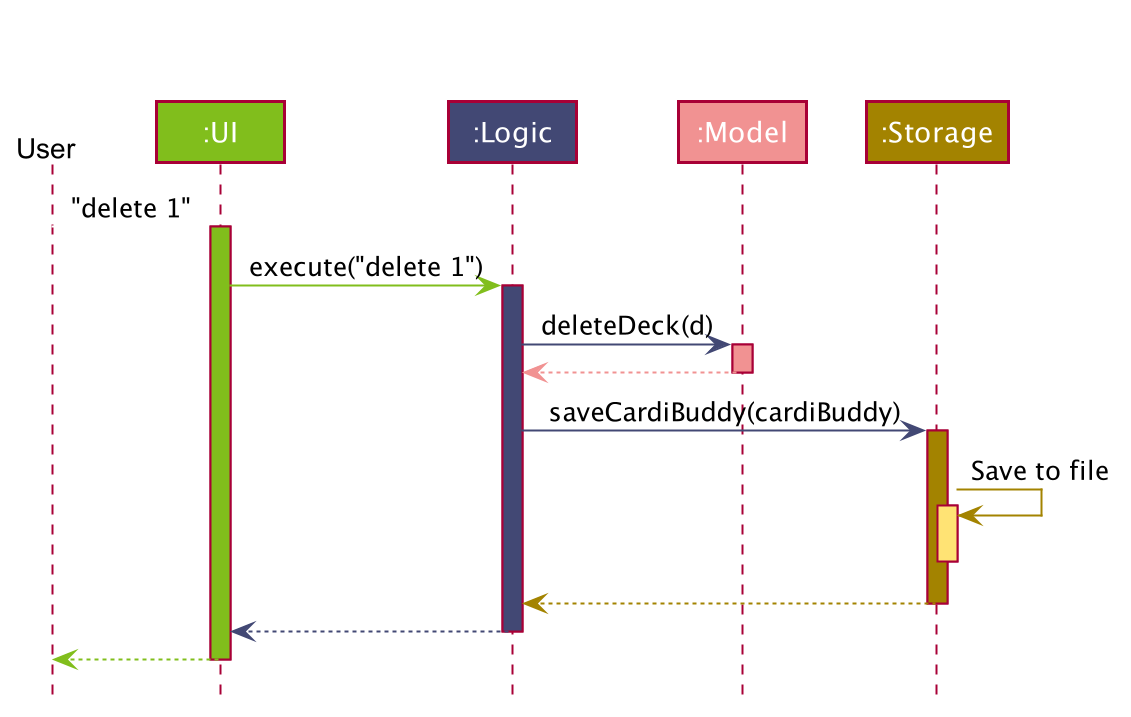

The diagram above was rendered by PlantUML. Its source (embedded in the PNG):
@startuml








skinparam BackgroundColor #FFFFFFF

skinparam Shadowing false

skinparam Class {
    FontColor #FFFFFF
    BorderThickness 1
    BorderColor #FFFFFF
    StereotypeFontColor #FFFFFF
    FontName Arial
}

skinparam Actor {
    BorderColor #FFFFFF
    Color #FFFFFF
    FontName Arial
}

skinparam Sequence {
    MessageAlign center
    BoxFontSize 15
    BoxPadding 0
    BoxFontColor #000000
    FontName Arial
}

skinparam Participant {
    FontColor #FFFFFFF
    Padding 20
}

skinparam MinClassWidth 50
skinparam ParticipantPadding 10
skinparam Shadowing false
skinparam DefaultTextAlignment center
skinparam packageStyle Rectangle

hide footbox
hide members
hide circle

Actor User as user #FFFFFF
Participant ":UI" as ui #81BE1C
Participant ":Logic" as cardibuddy.logic #424874
Participant ":Model" as model #f19292
Participant ":Storage" as storage #A38300

user -[#FFFFFF]> ui : "delete 1"
activate ui #81BE1C

ui -[#81BE1C]> cardibuddy.logic : execute("delete 1")
activate cardibuddy.logic #424874

cardibuddy.logic -[#424874]> model : deleteDeck(d)
activate model #f19292

model -[#f19292]-> cardibuddy.logic
deactivate model

cardibuddy.logic -[#424874]> storage : saveCardiBuddy(cardiBuddy)
activate storage #A38300

storage -[#A38300]> storage : Save to file
activate storage #FFE374
deactivate storage

storage --[#A38300]> cardibuddy.logic
deactivate storage

cardibuddy.logic --[#424874]> ui
deactivate cardibuddy.logic

ui--[#81BE1C]> user
deactivate ui
@enduml